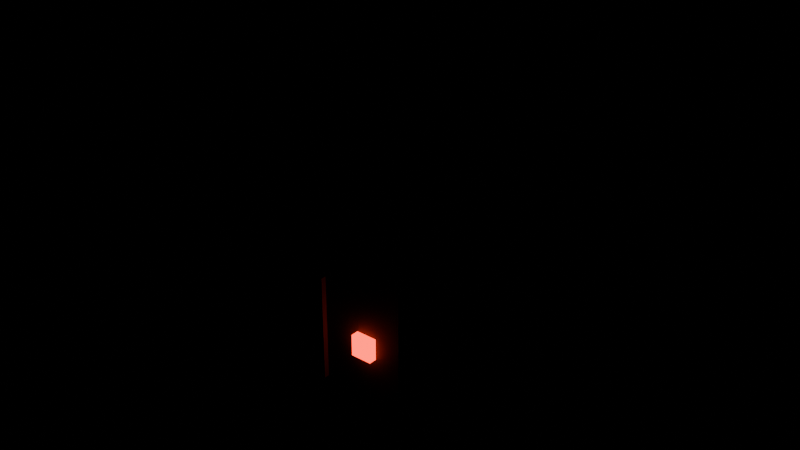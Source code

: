 # Source: Lab_Crate.blend  (saved by Blender 5.3.31; exported with 4.5.12 LTS)
import bpy
from mathutils import Matrix  # noqa: F401  (used for matrix-valued properties, if any)

bpy.ops.wm.read_factory_settings(use_empty=True)
scene = bpy.context.scene
scene.name = 'Scene'

# ---- materials (node trees are filled in below, after node groups)
mat_m_labpanel = bpy.data.materials.new('M_LabPanel')
mat_m_labpanel.diffuse_color = (0.06848, 0.09531, 0.09759, 1.0)
mat_m_labmetal = bpy.data.materials.new('M_LabMetal')
mat_m_labmetal.diffuse_color = (0.04231, 0.05613, 0.08022, 1.0)
mat_m_labhazard = bpy.data.materials.new('M_LabHazard')
mat_m_labhazard.diffuse_color = (0.2623, 0.1441, 0.01161, 1.0)
mat_m_labpipe = bpy.data.materials.new('M_LabPipe')
mat_m_labpipe.diffuse_color = (0.02315, 0.02956, 0.0382, 1.0)
mat_m_labled = bpy.data.materials.new('M_LabLED')
mat_m_labled.diffuse_color = (1.0, 0.04231, 0.016, 1.0)
mat_m_bloomskin = bpy.data.materials.new('M_BloomSkin')
mat_m_bloomskin.diffuse_color = (0.5841, 0.4793, 0.3916, 1.0)

# ---- material node trees
mat_m_labpanel.use_nodes = True; mat_m_labpanel.node_tree.nodes.clear()
_N = mat_m_labpanel.node_tree.nodes; _L = mat_m_labpanel.node_tree.links
n0 = _N.new('ShaderNodeBsdfPrincipled'); n0.name = 'Principled BSDF'; n0.location = (-200, 100)
n0.inputs[0].default_value = (0.06848, 0.09531, 0.09759, 1.0)
n0.inputs[2].default_value = 0.7
n0.inputs[10].default_value = 0.005
n1 = _N.new('ShaderNodeOutputMaterial'); n1.name = 'Material Output'; n1.location = (200, 100)
_L.new(n0.outputs[0], n1.inputs[0])
n1.is_active_output = True
mat_m_labmetal.use_nodes = True; mat_m_labmetal.node_tree.nodes.clear()
_N = mat_m_labmetal.node_tree.nodes; _L = mat_m_labmetal.node_tree.links
n0 = _N.new('ShaderNodeBsdfPrincipled'); n0.name = 'Principled BSDF'; n0.location = (-200, 100)
n0.inputs[0].default_value = (0.04231, 0.05613, 0.08022, 1.0)
n0.inputs[2].default_value = 0.45
n0.inputs[10].default_value = 0.005
n1 = _N.new('ShaderNodeOutputMaterial'); n1.name = 'Material Output'; n1.location = (200, 100)
_L.new(n0.outputs[0], n1.inputs[0])
n1.is_active_output = True
mat_m_labhazard.use_nodes = True; mat_m_labhazard.node_tree.nodes.clear()
_N = mat_m_labhazard.node_tree.nodes; _L = mat_m_labhazard.node_tree.links
n0 = _N.new('ShaderNodeBsdfPrincipled'); n0.name = 'Principled BSDF'; n0.location = (-200, 100)
n0.inputs[0].default_value = (0.2623, 0.1441, 0.01161, 1.0)
n0.inputs[2].default_value = 0.6
n0.inputs[10].default_value = 0.005
n1 = _N.new('ShaderNodeOutputMaterial'); n1.name = 'Material Output'; n1.location = (200, 100)
_L.new(n0.outputs[0], n1.inputs[0])
n1.is_active_output = True
mat_m_labpipe.use_nodes = True; mat_m_labpipe.node_tree.nodes.clear()
_N = mat_m_labpipe.node_tree.nodes; _L = mat_m_labpipe.node_tree.links
n0 = _N.new('ShaderNodeBsdfPrincipled'); n0.name = 'Principled BSDF'; n0.location = (-200, 100)
n0.inputs[0].default_value = (0.02315, 0.02956, 0.0382, 1.0)
n0.inputs[10].default_value = 0.005
n1 = _N.new('ShaderNodeOutputMaterial'); n1.name = 'Material Output'; n1.location = (200, 100)
_L.new(n0.outputs[0], n1.inputs[0])
n1.is_active_output = True
mat_m_labled.use_nodes = True; mat_m_labled.node_tree.nodes.clear()
_N = mat_m_labled.node_tree.nodes; _L = mat_m_labled.node_tree.links
n0 = _N.new('ShaderNodeBsdfPrincipled'); n0.name = 'Principled BSDF'; n0.location = (-200, 100)
n0.inputs[0].default_value = (1.0, 0.04231, 0.016, 1.0)
n0.inputs[2].default_value = 0.4
n0.inputs[10].default_value = 0.005
n0.inputs[27].default_value = (1.0, 0.04231, 0.016, 1.0)
n0.inputs[28].default_value = 4.0
n1 = _N.new('ShaderNodeOutputMaterial'); n1.name = 'Material Output'; n1.location = (200, 100)
_L.new(n0.outputs[0], n1.inputs[0])
n1.is_active_output = True
mat_m_bloomskin.use_nodes = True; mat_m_bloomskin.node_tree.nodes.clear()
_N = mat_m_bloomskin.node_tree.nodes; _L = mat_m_bloomskin.node_tree.links
n0 = _N.new('ShaderNodeBsdfPrincipled'); n0.name = 'Principled BSDF'; n0.location = (-200, 100)
n0.inputs[0].default_value = (0.5841, 0.4793, 0.3916, 1.0)
n0.inputs[2].default_value = 0.35
n0.inputs[10].default_value = 0.005
n1 = _N.new('ShaderNodeOutputMaterial'); n1.name = 'Material Output'; n1.location = (200, 100)
_L.new(n0.outputs[0], n1.inputs[0])
n1.is_active_output = True

# ---- meshes
me_lab_crate = bpy.data.meshes.new('Lab_Crate')
me_lab_crate.from_pydata([(-0.375, -0.375, 0.06), (-0.375, -0.375, 0.74), (-0.375, 0.375, 0.06), (-0.375, 0.375, 0.74), (0.375, -0.375, 0.06), (0.375, -0.375, 0.74), (0.375, 0.375, 0.06), (0.375, 0.375, 0.74), (-0.4, -0.4, 0.06), (-0.4, -0.4, 0.74), (-0.4, -0.33, 0.06), (-0.4, -0.33, 0.74), (-0.33, -0.4, 0.06), (-0.33, -0.4, 0.74), (-0.33, -0.33, 0.06), (-0.33, -0.33, 0.74), (-0.4, 0.33, 0.06), (-0.4, 0.33, 0.74), (-0.4, 0.4, 0.06), (-0.4, 0.4, 0.74), (-0.33, 0.33, 0.06), (-0.33, 0.33, 0.74), (-0.33, 0.4, 0.06), (-0.33, 0.4, 0.74), (0.33, -0.4, 0.06), (0.33, -0.4, 0.74), (0.33, -0.33, 0.06), (0.33, -0.33, 0.74), (0.4, -0.4, 0.06), (0.4, -0.4, 0.74), (0.4, -0.33, 0.06), (0.4, -0.33, 0.74), (0.33, 0.33, 0.06), (0.33, 0.33, 0.74), (0.33, 0.4, 0.06), (0.33, 0.4, 0.74), (0.4, 0.33, 0.06), (0.4, 0.33, 0.74), (0.4, 0.4, 0.06), (0.4, 0.4, 0.74), (-0.4, -0.4, 0.0), (-0.4, -0.4, 0.06), (-0.4, 0.4, 0.0), (-0.4, 0.4, 0.06), (0.4, -0.4, 0.0), (0.4, -0.4, 0.06), (0.4, 0.4, 0.0), (0.4, 0.4, 0.06), (-0.4, -0.4, 0.74), (-0.4, -0.4, 0.8), (-0.4, 0.4, 0.74), (-0.4, 0.4, 0.8), (0.4, -0.4, 0.74), (0.4, -0.4, 0.8), (0.4, 0.4, 0.74), (0.4, 0.4, 0.8), (-0.15, -0.385, 0.3), (-0.15, -0.385, 0.5), (-0.15, -0.375, 0.3), (-0.15, -0.375, 0.5), (0.15, -0.385, 0.3), (0.15, -0.385, 0.5), (0.15, -0.375, 0.3), (0.15, -0.375, 0.5), (-0.2, -0.39, 0.6), (-0.2, -0.39, 0.72), (-0.2, -0.375, 0.6), (-0.2, -0.375, 0.72), (-0.14, -0.39, 0.6), (-0.14, -0.39, 0.72), (-0.14, -0.375, 0.6), (-0.14, -0.375, 0.72), (0.14, -0.39, 0.6), (0.14, -0.39, 0.72), (0.14, -0.375, 0.6), (0.14, -0.375, 0.72), (0.2, -0.39, 0.6), (0.2, -0.39, 0.72), (0.2, -0.375, 0.6), (0.2, -0.375, 0.72), (0.22, -0.39, 0.38), (0.22, -0.39, 0.42), (0.22, -0.375, 0.38), (0.22, -0.375, 0.42), (0.26, -0.39, 0.38), (0.26, -0.39, 0.42), (0.26, -0.375, 0.38), (0.26, -0.375, 0.42), (0.38, 0.1, 0.52), (0.38, 0.1849, 0.4907), (0.38, 0.22, 0.42), (0.38, 0.1849, 0.3493), (0.38, 0.1, 0.32), (0.3922, 0.1424, 0.4907), (0.3973, 0.16, 0.42), (0.3922, 0.1424, 0.3493), (0.3922, 0.05757, 0.4907), (0.3973, 0.04, 0.42), (0.3922, 0.05757, 0.3493), (0.38, 0.01515, 0.4907), (0.38, -0.02, 0.42), (0.38, 0.01515, 0.3493), (0.3678, 0.05757, 0.4907), (0.3627, 0.04, 0.42), (0.3678, 0.05757, 0.3493), (0.3678, 0.1424, 0.4907), (0.3627, 0.16, 0.42), (0.3678, 0.1424, 0.3493)], [], [(1, 2, 0), (3, 6, 2), (7, 4, 6), (5, 0, 4), (6, 0, 2), (3, 5, 7), (9, 10, 8), (11, 14, 10), (15, 12, 14), (13, 8, 12), (14, 8, 10), (11, 13, 15), (17, 18, 16), (19, 22, 18), (23, 20, 22), (21, 16, 20), (22, 16, 18), (19, 21, 23), (25, 26, 24), (27, 30, 26), (31, 28, 30), (29, 24, 28), (30, 24, 26), (27, 29, 31), (33, 34, 32), (35, 38, 34), (39, 36, 38), (37, 32, 36), (38, 32, 34), (35, 37, 39), (41, 42, 40), (43, 46, 42), (47, 44, 46), (45, 40, 44), (46, 40, 42), (43, 45, 47), (49, 50, 48), (51, 54, 50), (55, 52, 54), (53, 48, 52), (54, 48, 50), (51, 53, 55), (57, 58, 56), (59, 62, 58), (63, 60, 62), (61, 56, 60), (62, 56, 58), (59, 61, 63), (65, 66, 64), (67, 70, 66), (71, 68, 70), (69, 64, 68), (70, 64, 66), (67, 69, 71), (73, 74, 72), (75, 78, 74), (79, 76, 78), (77, 72, 76), (78, 72, 74), (75, 77, 79), (81, 82, 80), (83, 86, 82), (87, 84, 86), (85, 80, 84), (86, 80, 82), (83, 85, 87), (92, 91, 95), (89, 94, 90), (91, 94, 95), (89, 88, 93), (92, 95, 98), (93, 97, 94), (94, 98, 95), (93, 88, 96), (92, 98, 101), (97, 99, 100), (97, 101, 98), (96, 88, 99), (92, 101, 104), (99, 103, 100), (101, 103, 104), (99, 88, 102), (102, 88, 105), (92, 104, 107), (102, 106, 103), (104, 106, 107), (106, 91, 107), (105, 88, 89), (92, 107, 91), (106, 89, 90), (1, 3, 2), (3, 7, 6), (7, 5, 4), (5, 1, 0), (6, 4, 0), (3, 1, 5), (9, 11, 10), (11, 15, 14), (15, 13, 12), (13, 9, 8), (14, 12, 8), (11, 9, 13), (17, 19, 18), (19, 23, 22), (23, 21, 20), (21, 17, 16), (22, 20, 16), (19, 17, 21), (25, 27, 26), (27, 31, 30), (31, 29, 28), (29, 25, 24), (30, 28, 24), (27, 25, 29), (33, 35, 34), (35, 39, 38), (39, 37, 36), (37, 33, 32), (38, 36, 32), (35, 33, 37), (41, 43, 42), (43, 47, 46), (47, 45, 44), (45, 41, 40), (46, 44, 40), (43, 41, 45), (49, 51, 50), (51, 55, 54), (55, 53, 52), (53, 49, 48), (54, 52, 48), (51, 49, 53), (57, 59, 58), (59, 63, 62), (63, 61, 60), (61, 57, 56), (62, 60, 56), (59, 57, 61), (65, 67, 66), (67, 71, 70), (71, 69, 68), (69, 65, 64), (70, 68, 64), (67, 65, 69), (73, 75, 74), (75, 79, 78), (79, 77, 76), (77, 73, 72), (78, 76, 72), (75, 73, 77), (81, 83, 82), (83, 87, 86), (87, 85, 84), (85, 81, 80), (86, 84, 80), (83, 81, 85), (89, 93, 94), (91, 90, 94), (93, 96, 97), (94, 97, 98), (97, 96, 99), (97, 100, 101), (99, 102, 103), (101, 100, 103), (102, 105, 106), (104, 103, 106), (106, 90, 91), (106, 105, 89)])
me_lab_crate.polygons.foreach_set('material_index', [0, 0, 0, 0, 0, 0, 1, 1, 1, 1, 1, 1, 1, 1, 1, 1, 1, 1, 1, 1, 1, 1, 1, 1, 1, 1, 1, 1, 1, 1, 1, 1, 1, 1, 1, 1, 1, 1, 1, 1, 1, 1, 2, 2, 2, 2, 2, 2, 3, 3, 3, 3, 3, 3, 3, 3, 3, 3, 3, 3, 4, 4, 4, 4, 4, 4, 5, 5, 5, 5, 5, 5, 5, 5, 5, 5, 5, 5, 5, 5, 5, 5, 5, 5, 5, 5, 5, 5, 5, 5, 0, 0, 0, 0, 0, 0, 1, 1, 1, 1, 1, 1, 1, 1, 1, 1, 1, 1, 1, 1, 1, 1, 1, 1, 1, 1, 1, 1, 1, 1, 1, 1, 1, 1, 1, 1, 1, 1, 1, 1, 1, 1, 2, 2, 2, 2, 2, 2, 3, 3, 3, 3, 3, 3, 3, 3, 3, 3, 3, 3, 4, 4, 4, 4, 4, 4, 5, 5, 5, 5, 5, 5, 5, 5, 5, 5, 5, 5])
me_lab_crate.materials.append(mat_m_labpanel)
me_lab_crate.materials.append(mat_m_labmetal)
me_lab_crate.materials.append(mat_m_labhazard)
me_lab_crate.materials.append(mat_m_labpipe)
me_lab_crate.materials.append(mat_m_labled)
me_lab_crate.materials.append(mat_m_bloomskin)
me_lab_crate.update()

# ---- objects
ob_lab_crate = bpy.data.objects.new('Lab_Crate', me_lab_crate)

# ---- transforms, parenting, visibility, modifiers, constraints
ob_lab_crate.location = (0.0, 0.0, 0.0)

# ---- collection membership
scene.collection.objects.link(ob_lab_crate)

# ---- scene / render settings (as saved in the file)
scene.frame_start = 1; scene.frame_end = 250; scene.frame_set(1)
scene.render.engine = 'BLENDER_EEVEE_NEXT'
scene.render.fps = 30
scene.render.bake_bias = 0.0
scene.render.bake_samples = 0
scene.render.compositor_device = 'GPU'
scene.eevee.use_volume_custom_range = False
scene.eevee.fast_gi_thickness_near = 0.1
scene.eevee.fast_gi_thickness_far = 0.0
scene.eevee.ray_tracing_options.screen_trace_thickness = 0.1
bpy.context.view_layer.update()

# ---- added for rendering (the .blend has no active camera): camera
cam_auto = bpy.data.cameras.new('AutoCamera')
cam_auto.lens = 50.0
cam_auto.sensor_width = 36.0
cam_auto.clip_end = 1000.0
ob_auto_camera = bpy.data.objects.new('AutoCamera', cam_auto)
scene.collection.objects.link(ob_auto_camera)
ob_auto_camera.location = (1.28203, -1.53843, 1.42562)
ob_auto_camera.rotation_euler = (1.09748, -7.21219e-08, 0.694738)
scene.camera = ob_auto_camera
bpy.context.view_layer.update()
